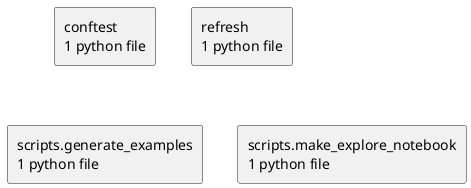

The diagram above was rendered by PlantUML. Its source (embedded in the PNG):
@startuml packages_checkout
set namespaceSeparator none
top to bottom direction
skinparam componentStyle rectangle
rectangle "conftest\n1 python file" as conftest
rectangle "refresh\n1 python file" as refresh
rectangle "scripts.generate_examples\n1 python file" as scripts.generate_examples
rectangle "scripts.make_explore_notebook\n1 python file" as scripts.make_explore_notebook
@enduml